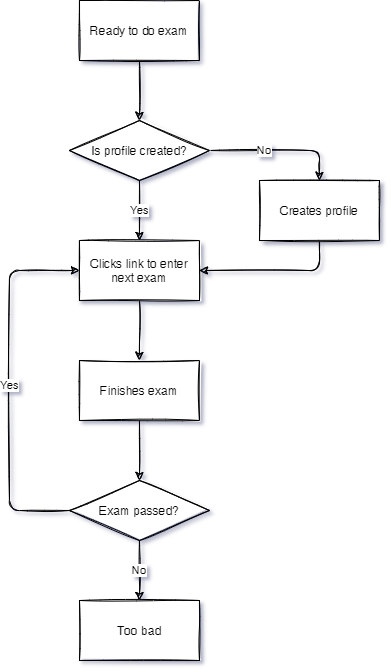

The diagram above was exported from draw.io. Its source (the exported page's mxGraphModel, read from the mxfile embedded in the PNG):
<mxGraphModel dx="777" dy="493" grid="1" gridSize="10" guides="1" tooltips="1" connect="1" arrows="1" fold="1" page="1" pageScale="1" pageWidth="827" pageHeight="1169" math="0" shadow="1">
  <root>
    <mxCell id="WIyWlLk6GJQsqaUBKTNV-0" />
    <mxCell id="WIyWlLk6GJQsqaUBKTNV-1" parent="WIyWlLk6GJQsqaUBKTNV-0" />
    <mxCell id="pNhrzu5hug0Wk7ZFCRUR-10" style="edgeStyle=orthogonalEdgeStyle;orthogonalLoop=1;jettySize=auto;html=1;entryX=0.5;entryY=0;entryDx=0;entryDy=0;sketch=1;" edge="1" parent="WIyWlLk6GJQsqaUBKTNV-1" source="S7mfNgyBDvq6UghTh_a9-0" target="pNhrzu5hug0Wk7ZFCRUR-9">
      <mxGeometry relative="1" as="geometry" />
    </mxCell>
    <mxCell id="S7mfNgyBDvq6UghTh_a9-0" value="Clicks link to enter next exam" style="whiteSpace=wrap;html=1;sketch=1;" parent="WIyWlLk6GJQsqaUBKTNV-1" vertex="1">
      <mxGeometry x="339.97" y="270" width="120" height="60" as="geometry" />
    </mxCell>
    <mxCell id="pNhrzu5hug0Wk7ZFCRUR-3" value="Yes" style="edgeStyle=orthogonalEdgeStyle;orthogonalLoop=1;jettySize=auto;html=1;entryX=0.5;entryY=0;entryDx=0;entryDy=0;sketch=1;" edge="1" parent="WIyWlLk6GJQsqaUBKTNV-1" source="pNhrzu5hug0Wk7ZFCRUR-0" target="S7mfNgyBDvq6UghTh_a9-0">
      <mxGeometry relative="1" as="geometry" />
    </mxCell>
    <mxCell id="pNhrzu5hug0Wk7ZFCRUR-5" value="No" style="edgeStyle=orthogonalEdgeStyle;orthogonalLoop=1;jettySize=auto;html=1;exitX=1;exitY=0.5;exitDx=0;exitDy=0;entryX=0.5;entryY=0;entryDx=0;entryDy=0;sketch=1;" edge="1" parent="WIyWlLk6GJQsqaUBKTNV-1" source="pNhrzu5hug0Wk7ZFCRUR-0" target="pNhrzu5hug0Wk7ZFCRUR-4">
      <mxGeometry x="-0.2103" relative="1" as="geometry">
        <mxPoint as="offset" />
      </mxGeometry>
    </mxCell>
    <mxCell id="pNhrzu5hug0Wk7ZFCRUR-0" value="Is profile created?" style="rhombus;whiteSpace=wrap;html=1;sketch=1;" vertex="1" parent="WIyWlLk6GJQsqaUBKTNV-1">
      <mxGeometry x="329.97" y="150" width="140" height="60" as="geometry" />
    </mxCell>
    <mxCell id="pNhrzu5hug0Wk7ZFCRUR-14" value="No" style="edgeStyle=orthogonalEdgeStyle;orthogonalLoop=1;jettySize=auto;html=1;entryX=0.5;entryY=0;entryDx=0;entryDy=0;sketch=1;" edge="1" parent="WIyWlLk6GJQsqaUBKTNV-1" source="pNhrzu5hug0Wk7ZFCRUR-2" target="pNhrzu5hug0Wk7ZFCRUR-12">
      <mxGeometry relative="1" as="geometry" />
    </mxCell>
    <mxCell id="pNhrzu5hug0Wk7ZFCRUR-19" value="Yes" style="edgeStyle=orthogonalEdgeStyle;orthogonalLoop=1;jettySize=auto;html=1;entryX=0;entryY=0.5;entryDx=0;entryDy=0;exitX=0;exitY=0.5;exitDx=0;exitDy=0;sketch=1;" edge="1" parent="WIyWlLk6GJQsqaUBKTNV-1" source="pNhrzu5hug0Wk7ZFCRUR-2" target="S7mfNgyBDvq6UghTh_a9-0">
      <mxGeometry relative="1" as="geometry">
        <Array as="points">
          <mxPoint x="269.97" y="540" />
          <mxPoint x="269.97" y="300" />
        </Array>
      </mxGeometry>
    </mxCell>
    <mxCell id="pNhrzu5hug0Wk7ZFCRUR-2" value="Exam passed?" style="rhombus;whiteSpace=wrap;html=1;sketch=1;" vertex="1" parent="WIyWlLk6GJQsqaUBKTNV-1">
      <mxGeometry x="329.97" y="510" width="140" height="60" as="geometry" />
    </mxCell>
    <mxCell id="pNhrzu5hug0Wk7ZFCRUR-8" style="edgeStyle=orthogonalEdgeStyle;orthogonalLoop=1;jettySize=auto;html=1;entryX=1;entryY=0.5;entryDx=0;entryDy=0;exitX=0.5;exitY=1;exitDx=0;exitDy=0;sketch=1;" edge="1" parent="WIyWlLk6GJQsqaUBKTNV-1" source="pNhrzu5hug0Wk7ZFCRUR-4" target="S7mfNgyBDvq6UghTh_a9-0">
      <mxGeometry relative="1" as="geometry" />
    </mxCell>
    <mxCell id="pNhrzu5hug0Wk7ZFCRUR-4" value="Creates profile" style="whiteSpace=wrap;html=1;sketch=1;" vertex="1" parent="WIyWlLk6GJQsqaUBKTNV-1">
      <mxGeometry x="519.97" y="210" width="120" height="60" as="geometry" />
    </mxCell>
    <mxCell id="pNhrzu5hug0Wk7ZFCRUR-11" style="edgeStyle=orthogonalEdgeStyle;orthogonalLoop=1;jettySize=auto;html=1;entryX=0.5;entryY=0;entryDx=0;entryDy=0;sketch=1;" edge="1" parent="WIyWlLk6GJQsqaUBKTNV-1" source="pNhrzu5hug0Wk7ZFCRUR-9" target="pNhrzu5hug0Wk7ZFCRUR-2">
      <mxGeometry relative="1" as="geometry" />
    </mxCell>
    <mxCell id="pNhrzu5hug0Wk7ZFCRUR-9" value="Finishes exam" style="whiteSpace=wrap;html=1;sketch=1;" vertex="1" parent="WIyWlLk6GJQsqaUBKTNV-1">
      <mxGeometry x="339.97" y="390" width="120" height="60" as="geometry" />
    </mxCell>
    <mxCell id="pNhrzu5hug0Wk7ZFCRUR-12" value="Too bad" style="whiteSpace=wrap;html=1;sketch=1;" vertex="1" parent="WIyWlLk6GJQsqaUBKTNV-1">
      <mxGeometry x="339.97" y="630" width="120" height="60" as="geometry" />
    </mxCell>
    <mxCell id="pNhrzu5hug0Wk7ZFCRUR-21" style="edgeStyle=orthogonalEdgeStyle;orthogonalLoop=1;jettySize=auto;html=1;entryX=0.5;entryY=0;entryDx=0;entryDy=0;sketch=1;" edge="1" parent="WIyWlLk6GJQsqaUBKTNV-1" source="pNhrzu5hug0Wk7ZFCRUR-20" target="pNhrzu5hug0Wk7ZFCRUR-0">
      <mxGeometry relative="1" as="geometry" />
    </mxCell>
    <mxCell id="pNhrzu5hug0Wk7ZFCRUR-20" value="Ready to do exam" style="whiteSpace=wrap;html=1;sketch=1;" vertex="1" parent="WIyWlLk6GJQsqaUBKTNV-1">
      <mxGeometry x="339.97" y="30" width="120" height="60" as="geometry" />
    </mxCell>
  </root>
</mxGraphModel>